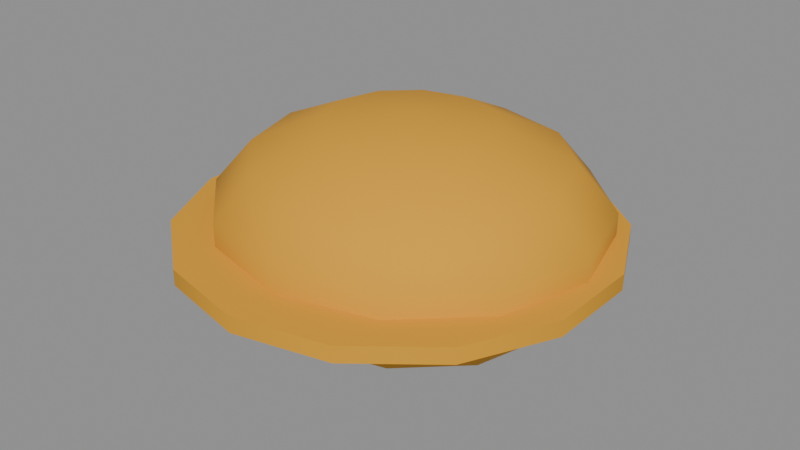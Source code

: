 # Source: cat-hat-3.blend  (saved by Blender 5.3.31; exported with 4.5.12 LTS)
import bpy
from mathutils import Matrix  # noqa: F401  (used for matrix-valued properties, if any)

bpy.ops.wm.read_factory_settings(use_empty=True)
scene = bpy.context.scene
scene.name = 'Scene'

# ---- materials (node trees are filled in below, after node groups)
mat_e0a020 = bpy.data.materials.new('#e0a020')
mat_e0a020.use_backface_culling = True
mat_e0a020.diffuse_color = (0.7454, 0.3515, 0.01444, 1.0)

# ---- material node trees
mat_e0a020.use_nodes = True; mat_e0a020.node_tree.nodes.clear()
_N = mat_e0a020.node_tree.nodes; _L = mat_e0a020.node_tree.links
n0 = _N.new('ShaderNodeBsdfPrincipled'); n0.name = 'Principled BSDF'; n0.location = (-200, 100)
n0.inputs[0].default_value = (0.7454, 0.3515, 0.01444, 1.0)
n0.inputs[2].default_value = 0.9
n0.inputs[10].default_value = 0.005
n1 = _N.new('ShaderNodeOutputMaterial'); n1.name = 'Material Output'; n1.location = (200, 100)
_L.new(n0.outputs[0], n1.inputs[0])
n1.is_active_output = True

# ---- meshes
me_00__e0a020_r320 = bpy.data.meshes.new('00_#e0a020_r320')
me_00__e0a020_r320.from_pydata([(0.0, 1.529e-08, 0.3446), (0.0, 0.1518, 0.3243), (-0.1736, 0.3304, 0.145), (-0.1736, 0.3304, 0.115), (-0.3127, 0.2194, 0.145), (-0.3127, 0.2194, 0.115), (0.0, 0.1518, -0.04434), (0.0, -1.529e-08, -0.0646), (-0.39, 0.05901, 0.145), (0.08018, 0.1314, 0.3243), (0.1445, 0.2368, 0.2676), (0.1802, 0.2953, 0.1855), (0.1802, 0.2953, 0.09447), (0.1445, 0.2368, 0.01243), (0.08018, 0.1314, -0.04434), (-0.39, 0.05901, 0.115), (-0.39, -0.119, 0.145), (0.1389, 0.07589, 0.3243), (0.2503, 0.1367, 0.2676), (0.3121, 0.1705, 0.1855), (0.3121, 0.1705, 0.09447), (0.2503, 0.1367, 0.01243), (0.1389, 0.07589, -0.04434), (-0.39, -0.119, 0.115), (-0.3127, -0.2794, 0.145), (0.1604, 1.378e-08, 0.3243), (0.289, 1.636e-09, 0.2676), (0.3603, 3.402e-09, 0.1855), (0.3603, -3.402e-09, 0.09447), (0.289, -1.743e-08, 0.01243), (0.1604, -1.378e-08, -0.04434), (-0.3127, -0.2794, 0.115), (-0.1736, -0.3904, 0.145), (0.1389, -0.07589, 0.3243), (0.2503, -0.1367, 0.2676), (0.3121, -0.1705, 0.1855), (0.3121, -0.1705, 0.09447), (0.2503, -0.1367, 0.01243), (0.1389, -0.07589, -0.04434), (-0.1736, -0.3904, 0.115), (0.0, -0.43, 0.145), (0.08018, -0.1314, 0.3243), (0.1445, -0.2368, 0.2676), (0.1802, -0.2953, 0.1855), (0.1802, -0.2953, 0.09447), (0.1445, -0.2368, 0.01243), (0.08018, -0.1314, -0.04434), (0.0, -0.43, 0.115), (0.1736, -0.3904, 0.145), (0.0, -0.1518, 0.3243), (0.0, -0.2735, 0.2676), (0.0, -0.341, 0.1855), (0.0, -0.341, 0.09447), (0.0, -0.2735, 0.01243), (0.0, -0.1518, -0.04434), (0.1736, -0.3904, 0.115), (0.3127, -0.2794, 0.145), (-0.08018, -0.1314, 0.3243), (-0.1445, -0.2368, 0.2676), (-0.1802, -0.2953, 0.1855), (-0.1802, -0.2953, 0.09447), (-0.1445, -0.2368, 0.01243), (-0.08018, -0.1314, -0.04434), (0.3127, -0.2794, 0.115), (0.39, -0.119, 0.145), (-0.1389, -0.07589, 0.3243), (-0.2503, -0.1367, 0.2676), (-0.3121, -0.1705, 0.1855), (-0.3121, -0.1705, 0.09447), (-0.2503, -0.1367, 0.01243), (-0.1389, -0.07589, -0.04434), (0.39, -0.119, 0.115), (0.39, 0.05901, 0.145), (-0.1604, 1.378e-08, 0.3243), (-0.289, 9.533e-09, 0.2676), (-0.3603, 3.402e-09, 0.1855), (-0.3603, -3.402e-09, 0.09447), (-0.289, -9.533e-09, 0.01243), (-0.1604, -1.378e-08, -0.04434), (0.39, 0.05901, 0.115), (0.3127, 0.2194, 0.145), (-0.1389, 0.07589, 0.3243), (-0.2503, 0.1367, 0.2676), (-0.3121, 0.1705, 0.1855), (-0.3121, 0.1705, 0.09447), (-0.2503, 0.1367, 0.01243), (-0.1389, 0.07589, -0.04434), (0.3127, 0.2194, 0.115), (0.1736, 0.3304, 0.145), (-0.08018, 0.1314, 0.3243), (-0.1445, 0.2368, 0.2676), (-0.1802, 0.2953, 0.1855), (-0.1802, 0.2953, 0.09447), (-0.1445, 0.2368, 0.01243), (-0.08018, 0.1314, -0.04434), (0.1736, 0.3304, 0.115), (0.0, 0.37, 0.145), (0.0, 0.37, 0.115), (0.0, 0.2735, 0.2676), (0.0, 0.341, 0.1855), (0.0, 0.341, 0.09447), (0.0, 0.2735, 0.01243)], [], [(7, 6, 14), (101, 100, 12, 13), (99, 98, 10, 11), (1, 0, 9), (6, 101, 13, 14), (100, 99, 11, 12), (98, 1, 9, 10), (12, 11, 19, 20), (10, 9, 17, 18), (7, 14, 22), (13, 12, 20, 21), (11, 10, 18, 19), (9, 0, 17), (14, 13, 21, 22), (7, 22, 30), (21, 20, 28, 29), (19, 18, 26, 27), (17, 0, 25), (22, 21, 29, 30), (20, 19, 27, 28), (18, 17, 25, 26), (7, 30, 38), (29, 28, 36, 37), (27, 26, 34, 35), (25, 0, 33), (30, 29, 37, 38), (28, 27, 35, 36), (26, 25, 33, 34), (35, 34, 42, 43), (33, 0, 41), (38, 37, 45, 46), (36, 35, 43, 44), (34, 33, 41, 42), (7, 38, 46), (37, 36, 44, 45), (46, 45, 53, 54), (44, 43, 51, 52), (42, 41, 49, 50), (7, 46, 54), (45, 44, 52, 53), (43, 42, 50, 51), (41, 0, 49), (54, 53, 61, 62), (52, 51, 59, 60), (50, 49, 57, 58), (7, 54, 62), (53, 52, 60, 61), (51, 50, 58, 59), (49, 0, 57), (58, 57, 65, 66), (7, 62, 70), (61, 60, 68, 69), (59, 58, 66, 67), (57, 0, 65), (62, 61, 69, 70), (60, 59, 67, 68), (7, 70, 78), (69, 68, 76, 77), (67, 66, 74, 75), (65, 0, 73), (70, 69, 77, 78), (68, 67, 75, 76), (66, 65, 73, 74), (77, 76, 84, 85), (75, 74, 82, 83), (73, 0, 81), (78, 77, 85, 86), (76, 75, 83, 84), (74, 73, 81, 82), (7, 78, 86), (81, 0, 89), (86, 85, 93, 94), (84, 83, 91, 92), (82, 81, 89, 90), (7, 86, 94), (85, 84, 92, 93), (83, 82, 90, 91), (94, 93, 101, 6), (92, 91, 99, 100), (90, 89, 1, 98), (7, 94, 6), (93, 92, 100, 101), (91, 90, 98, 99), (89, 0, 1), (97, 96, 88, 95), (95, 88, 80, 87), (87, 80, 72, 79), (79, 72, 64, 71), (71, 64, 56, 63), (63, 56, 48, 55), (55, 48, 40, 47), (47, 40, 32, 39), (39, 32, 24, 31), (31, 24, 16, 23), (23, 16, 8, 15), (15, 8, 4, 5), (88, 96, 2, 4, 8, 16, 24, 32, 40, 48, 56, 64, 72, 80), (5, 4, 2, 3), (3, 2, 96, 97), (97, 95, 87, 79, 71, 63, 55, 47, 39, 31, 23, 15, 5, 3)])
me_00__e0a020_r320.polygons.foreach_set('use_smooth', [1, 1, 1, 1, 1, 1, 1, 1, 1, 1, 1, 1, 1, 1, 1, 1, 1, 1, 1, 1, 1, 1, 1, 1, 1, 1, 1, 1, 1, 1, 1, 1, 1, 1, 1, 1, 1, 1, 1, 1, 1, 1, 1, 1, 1, 1, 1, 1, 1, 1, 1, 1, 1, 1, 1, 1, 1, 1, 1, 1, 1, 1, 1, 1, 1, 1, 1, 1, 1, 1, 1, 1, 1, 1, 1, 1, 1, 1, 1, 1, 1, 1, 1, 1, 1, 1, 1, 1, 1, 1, 1, 1, 1, 1, 1, 1, 0, 1, 1, 0])
_k = set([(2, 4), (2, 96), (3, 5), (3, 97), (4, 8), (5, 15), (8, 16), (15, 23), (16, 24), (23, 31), (24, 32), (31, 39), (32, 40), (39, 47), (40, 48), (47, 55), (48, 56), (55, 63), (56, 64), (63, 71), (64, 72), (71, 79), (72, 80), (79, 87), (80, 88), (87, 95), (88, 96), (95, 97)])
me_00__e0a020_r320.attributes.new('sharp_edge', 'BOOLEAN', 'EDGE').data.foreach_set('value', [ (min(e.vertices), max(e.vertices)) in _k for e in me_00__e0a020_r320.edges])
me_00__e0a020_r320.materials.append(mat_e0a020)
me_00__e0a020_r320.update()

# ---- objects
ob_00__e0a020_r320 = bpy.data.objects.new('00_#e0a020_r320', me_00__e0a020_r320)

# ---- transforms, parenting, visibility, modifiers, constraints
ob_00__e0a020_r320.location = (0.0, 0.0, 0.0)

# ---- collection membership
scene.collection.objects.link(ob_00__e0a020_r320)

# ---- scene / render settings (as saved in the file)
scene.frame_start = 1; scene.frame_end = 250; scene.frame_set(1)
scene.render.engine = 'BLENDER_EEVEE_NEXT'
scene.render.bake_bias = 0.0
scene.render.bake_samples = 0
scene.render.compositor_device = 'GPU'
scene.eevee.use_volume_custom_range = False
scene.eevee.fast_gi_thickness_near = 0.1
scene.eevee.fast_gi_thickness_far = 0.0
scene.eevee.ray_tracing_options.screen_trace_thickness = 0.1
bpy.context.view_layer.update()

# ---- added for rendering (the .blend has no active camera and no usable light): camera, sun + grey world if the file has none
cam_auto = bpy.data.cameras.new('AutoCamera')
cam_auto.lens = 50.0
cam_auto.sensor_width = 36.0
cam_auto.clip_end = 1000.0
ob_auto_camera = bpy.data.objects.new('AutoCamera', cam_auto)
scene.collection.objects.link(ob_auto_camera)
ob_auto_camera.location = (1.10088, -1.35106, 1.02071)
ob_auto_camera.rotation_euler = (1.09748, -7.21219e-08, 0.694738)
scene.camera = ob_auto_camera
light_auto_sun = bpy.data.lights.new('AutoSun', 'SUN')
light_auto_sun.energy = 3.0
light_auto_sun.angle = 0.0523599
ob_auto_sun = bpy.data.objects.new('AutoSun', light_auto_sun)
scene.collection.objects.link(ob_auto_sun)
ob_auto_sun.rotation_euler = (0.872665, 0.174533, 0.523599)
if scene.world is None:
    world_auto = bpy.data.worlds.new('AutoWorld')
    world_auto.color = (0.3, 0.3, 0.3)
    scene.world = world_auto
bpy.context.view_layer.update()
